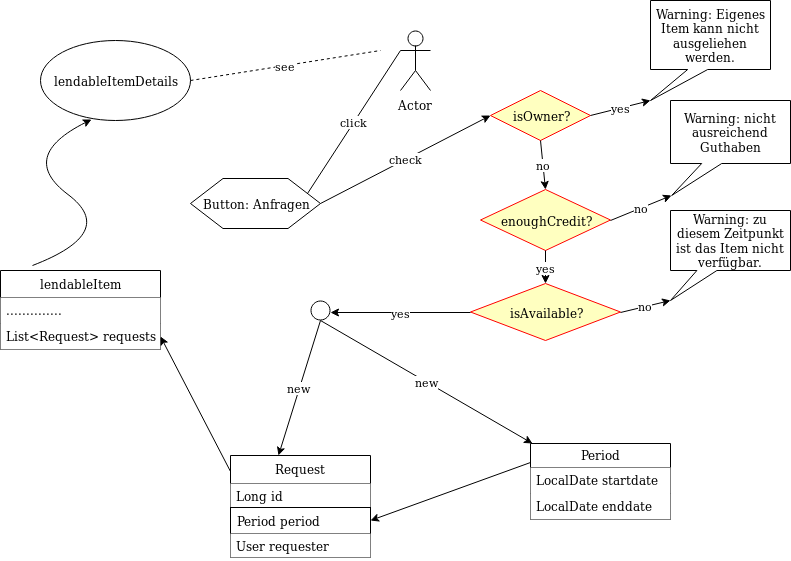

The diagram above was exported from draw.io. Its source (the exported page's mxGraphModel, read from the mxfile embedded in the PNG):
<mxGraphModel dx="786" dy="703" grid="0" gridSize="10" guides="1" tooltips="1" connect="1" arrows="1" fold="1" page="1" pageScale="1" pageWidth="827" pageHeight="1169" math="0" shadow="0">
  <root>
    <mxCell id="0" />
    <mxCell id="1" parent="0" />
    <mxCell id="jKmZ_dWJo4-T4Ow-iJPX-1" value="Actor" style="shape=umlActor;verticalLabelPosition=bottom;labelBackgroundColor=#ffffff;verticalAlign=top;html=1;outlineConnect=0;" vertex="1" parent="1">
      <mxGeometry x="410" y="30" width="30" height="60" as="geometry" />
    </mxCell>
    <mxCell id="jKmZ_dWJo4-T4Ow-iJPX-4" value="lendableItemDetails" style="ellipse;whiteSpace=wrap;html=1;" vertex="1" parent="1">
      <mxGeometry x="50" y="40" width="150" height="80" as="geometry" />
    </mxCell>
    <mxCell id="jKmZ_dWJo4-T4Ow-iJPX-7" value="see" style="endArrow=none;dashed=1;html=1;exitX=1;exitY=0.5;exitDx=0;exitDy=0;" edge="1" parent="1" source="jKmZ_dWJo4-T4Ow-iJPX-4">
      <mxGeometry width="50" height="50" relative="1" as="geometry">
        <mxPoint x="260" y="110" as="sourcePoint" />
        <mxPoint x="390" y="50" as="targetPoint" />
      </mxGeometry>
    </mxCell>
    <mxCell id="jKmZ_dWJo4-T4Ow-iJPX-8" value="Button: Anfragen" style="shape=hexagon;perimeter=hexagonPerimeter2;whiteSpace=wrap;html=1;" vertex="1" parent="1">
      <mxGeometry x="200" y="178" width="130" height="50" as="geometry" />
    </mxCell>
    <mxCell id="jKmZ_dWJo4-T4Ow-iJPX-9" value="click" style="endArrow=none;html=1;entryX=0;entryY=0.3333333333333333;entryDx=0;entryDy=0;entryPerimeter=0;exitX=1;exitY=0.25;exitDx=0;exitDy=0;" edge="1" parent="1" source="jKmZ_dWJo4-T4Ow-iJPX-8" target="jKmZ_dWJo4-T4Ow-iJPX-1">
      <mxGeometry width="50" height="50" relative="1" as="geometry">
        <mxPoint x="330" y="120" as="sourcePoint" />
        <mxPoint x="380" y="70" as="targetPoint" />
      </mxGeometry>
    </mxCell>
    <mxCell id="jKmZ_dWJo4-T4Ow-iJPX-10" value="Request" style="swimlane;fontStyle=0;childLayout=stackLayout;horizontal=1;startSize=28;fillColor=#ffffff;horizontalStack=0;resizeParent=1;resizeParentMax=0;resizeLast=0;collapsible=1;marginBottom=0;strokeColor=#000000;" vertex="1" parent="1">
      <mxGeometry x="240" y="455" width="140" height="102" as="geometry" />
    </mxCell>
    <mxCell id="jKmZ_dWJo4-T4Ow-iJPX-11" value="Long id" style="text;strokeColor=none;fillColor=#ffffff;align=left;verticalAlign=top;spacingLeft=4;spacingRight=4;overflow=hidden;rotatable=0;points=[[0,0.5],[1,0.5]];portConstraint=eastwest;" vertex="1" parent="jKmZ_dWJo4-T4Ow-iJPX-10">
      <mxGeometry y="28" width="140" height="24" as="geometry" />
    </mxCell>
    <mxCell id="jKmZ_dWJo4-T4Ow-iJPX-12" value="Period period" style="text;strokeColor=#000000;fillColor=#ffffff;align=left;verticalAlign=top;spacingLeft=4;spacingRight=4;overflow=hidden;rotatable=0;points=[[0,0.5],[1,0.5]];portConstraint=eastwest;" vertex="1" parent="jKmZ_dWJo4-T4Ow-iJPX-10">
      <mxGeometry y="52" width="140" height="26" as="geometry" />
    </mxCell>
    <mxCell id="jKmZ_dWJo4-T4Ow-iJPX-13" value="User requester" style="text;strokeColor=none;fillColor=#ffffff;align=left;verticalAlign=top;spacingLeft=4;spacingRight=4;overflow=hidden;rotatable=0;points=[[0,0.5],[1,0.5]];portConstraint=eastwest;" vertex="1" parent="jKmZ_dWJo4-T4Ow-iJPX-10">
      <mxGeometry y="78" width="140" height="24" as="geometry" />
    </mxCell>
    <mxCell id="jKmZ_dWJo4-T4Ow-iJPX-14" value="new" style="endArrow=classic;html=1;entryX=0.343;entryY=0;entryDx=0;entryDy=0;entryPerimeter=0;" edge="1" parent="1" target="jKmZ_dWJo4-T4Ow-iJPX-10">
      <mxGeometry width="50" height="50" relative="1" as="geometry">
        <mxPoint x="330" y="320" as="sourcePoint" />
        <mxPoint x="360" y="150" as="targetPoint" />
      </mxGeometry>
    </mxCell>
    <mxCell id="jKmZ_dWJo4-T4Ow-iJPX-19" value="Period" style="swimlane;fontStyle=0;childLayout=stackLayout;horizontal=1;startSize=24;fillColor=#ffffff;horizontalStack=0;resizeParent=1;resizeParentMax=0;resizeLast=0;collapsible=1;marginBottom=0;strokeColor=#000000;" vertex="1" parent="1">
      <mxGeometry x="540" y="443" width="140" height="76" as="geometry" />
    </mxCell>
    <mxCell id="jKmZ_dWJo4-T4Ow-iJPX-21" value="LocalDate startdate" style="text;strokeColor=none;fillColor=#ffffff;align=left;verticalAlign=top;spacingLeft=4;spacingRight=4;overflow=hidden;rotatable=0;points=[[0,0.5],[1,0.5]];portConstraint=eastwest;" vertex="1" parent="jKmZ_dWJo4-T4Ow-iJPX-19">
      <mxGeometry y="24" width="140" height="26" as="geometry" />
    </mxCell>
    <mxCell id="jKmZ_dWJo4-T4Ow-iJPX-22" value="LocalDate enddate" style="text;strokeColor=none;fillColor=#ffffff;align=left;verticalAlign=top;spacingLeft=4;spacingRight=4;overflow=hidden;rotatable=0;points=[[0,0.5],[1,0.5]];portConstraint=eastwest;" vertex="1" parent="jKmZ_dWJo4-T4Ow-iJPX-19">
      <mxGeometry y="50" width="140" height="26" as="geometry" />
    </mxCell>
    <mxCell id="jKmZ_dWJo4-T4Ow-iJPX-24" value="new" style="endArrow=classic;html=1;entryX=0.014;entryY=0;entryDx=0;entryDy=0;entryPerimeter=0;" edge="1" parent="1" target="jKmZ_dWJo4-T4Ow-iJPX-19">
      <mxGeometry width="50" height="50" relative="1" as="geometry">
        <mxPoint x="330" y="320" as="sourcePoint" />
        <mxPoint x="330" y="170" as="targetPoint" />
      </mxGeometry>
    </mxCell>
    <mxCell id="jKmZ_dWJo4-T4Ow-iJPX-25" value="" style="endArrow=classic;html=1;exitX=0;exitY=0.25;exitDx=0;exitDy=0;entryX=1;entryY=0.5;entryDx=0;entryDy=0;" edge="1" parent="1" source="jKmZ_dWJo4-T4Ow-iJPX-19" target="jKmZ_dWJo4-T4Ow-iJPX-12">
      <mxGeometry width="50" height="50" relative="1" as="geometry">
        <mxPoint x="270" y="270" as="sourcePoint" />
        <mxPoint x="320" y="220" as="targetPoint" />
      </mxGeometry>
    </mxCell>
    <mxCell id="jKmZ_dWJo4-T4Ow-iJPX-26" value="lendableItem" style="swimlane;fontStyle=0;childLayout=stackLayout;horizontal=1;startSize=27;fillColor=#ffffff;horizontalStack=0;resizeParent=1;resizeParentMax=0;resizeLast=0;collapsible=1;marginBottom=0;strokeColor=#000000;" vertex="1" parent="1">
      <mxGeometry x="10" y="270" width="160" height="79" as="geometry" />
    </mxCell>
    <mxCell id="jKmZ_dWJo4-T4Ow-iJPX-27" value=".............." style="text;strokeColor=none;fillColor=#ffffff;align=left;verticalAlign=top;spacingLeft=4;spacingRight=4;overflow=hidden;rotatable=0;points=[[0,0.5],[1,0.5]];portConstraint=eastwest;" vertex="1" parent="jKmZ_dWJo4-T4Ow-iJPX-26">
      <mxGeometry y="27" width="160" height="26" as="geometry" />
    </mxCell>
    <mxCell id="jKmZ_dWJo4-T4Ow-iJPX-28" value="List&lt;Request&gt; requests" style="text;strokeColor=none;fillColor=#ffffff;align=left;verticalAlign=top;spacingLeft=4;spacingRight=4;overflow=hidden;rotatable=0;points=[[0,0.5],[1,0.5]];portConstraint=eastwest;" vertex="1" parent="jKmZ_dWJo4-T4Ow-iJPX-26">
      <mxGeometry y="53" width="160" height="26" as="geometry" />
    </mxCell>
    <mxCell id="jKmZ_dWJo4-T4Ow-iJPX-30" value="" style="endArrow=classic;html=1;exitX=0;exitY=0.157;exitDx=0;exitDy=0;exitPerimeter=0;entryX=1;entryY=0.5;entryDx=0;entryDy=0;" edge="1" parent="1" source="jKmZ_dWJo4-T4Ow-iJPX-10" target="jKmZ_dWJo4-T4Ow-iJPX-28">
      <mxGeometry width="50" height="50" relative="1" as="geometry">
        <mxPoint x="460" y="250" as="sourcePoint" />
        <mxPoint x="510" y="200" as="targetPoint" />
      </mxGeometry>
    </mxCell>
    <mxCell id="jKmZ_dWJo4-T4Ow-iJPX-40" value="isOwner?" style="rhombus;whiteSpace=wrap;html=1;fillColor=#ffffc0;strokeColor=#ff0000;" vertex="1" parent="1">
      <mxGeometry x="500" y="90" width="100" height="50" as="geometry" />
    </mxCell>
    <mxCell id="jKmZ_dWJo4-T4Ow-iJPX-46" value="no" style="endArrow=classic;html=1;exitX=0.5;exitY=1;exitDx=0;exitDy=0;entryX=0.5;entryY=0;entryDx=0;entryDy=0;" edge="1" parent="1" source="jKmZ_dWJo4-T4Ow-iJPX-40" target="jKmZ_dWJo4-T4Ow-iJPX-54">
      <mxGeometry width="50" height="50" relative="1" as="geometry">
        <mxPoint x="470" y="190" as="sourcePoint" />
        <mxPoint x="550" y="170" as="targetPoint" />
      </mxGeometry>
    </mxCell>
    <mxCell id="jKmZ_dWJo4-T4Ow-iJPX-47" value="yes" style="endArrow=classic;html=1;exitX=1;exitY=0.5;exitDx=0;exitDy=0;entryX=0;entryY=0;entryDx=0;entryDy=100;entryPerimeter=0;" edge="1" parent="1" source="jKmZ_dWJo4-T4Ow-iJPX-40" target="jKmZ_dWJo4-T4Ow-iJPX-50">
      <mxGeometry width="50" height="50" relative="1" as="geometry">
        <mxPoint x="640" y="130" as="sourcePoint" />
        <mxPoint x="650" y="85" as="targetPoint" />
      </mxGeometry>
    </mxCell>
    <mxCell id="jKmZ_dWJo4-T4Ow-iJPX-50" value="Warning: Eigenes Item kann nicht ausgeliehen werden." style="shape=callout;whiteSpace=wrap;html=1;perimeter=calloutPerimeter;position2=0;size=31;position=0.31;" vertex="1" parent="1">
      <mxGeometry x="660" width="120" height="100" as="geometry" />
    </mxCell>
    <mxCell id="jKmZ_dWJo4-T4Ow-iJPX-54" value="enoughCredit?" style="rhombus;whiteSpace=wrap;html=1;fillColor=#ffffc0;strokeColor=#ff0000;" vertex="1" parent="1">
      <mxGeometry x="490" y="189" width="130" height="61" as="geometry" />
    </mxCell>
    <mxCell id="jKmZ_dWJo4-T4Ow-iJPX-59" value="isAvailable?" style="rhombus;whiteSpace=wrap;html=1;fillColor=#ffffc0;strokeColor=#ff0000;" vertex="1" parent="1">
      <mxGeometry x="480" y="283" width="150" height="57" as="geometry" />
    </mxCell>
    <mxCell id="jKmZ_dWJo4-T4Ow-iJPX-62" value="yes" style="endArrow=classic;html=1;entryX=0.5;entryY=0;entryDx=0;entryDy=0;exitX=0.5;exitY=1;exitDx=0;exitDy=0;" edge="1" parent="1" source="jKmZ_dWJo4-T4Ow-iJPX-54" target="jKmZ_dWJo4-T4Ow-iJPX-59">
      <mxGeometry width="50" height="50" relative="1" as="geometry">
        <mxPoint x="530" y="290" as="sourcePoint" />
        <mxPoint x="580" y="240" as="targetPoint" />
      </mxGeometry>
    </mxCell>
    <mxCell id="jKmZ_dWJo4-T4Ow-iJPX-63" value="yes" style="endArrow=classic;html=1;exitX=0;exitY=0.5;exitDx=0;exitDy=0;" edge="1" parent="1" source="jKmZ_dWJo4-T4Ow-iJPX-59">
      <mxGeometry width="50" height="50" relative="1" as="geometry">
        <mxPoint x="380" y="300" as="sourcePoint" />
        <mxPoint x="340" y="312" as="targetPoint" />
      </mxGeometry>
    </mxCell>
    <mxCell id="jKmZ_dWJo4-T4Ow-iJPX-64" value="no" style="endArrow=classic;html=1;exitX=1;exitY=0.5;exitDx=0;exitDy=0;entryX=0;entryY=0;entryDx=1.2;entryDy=95;entryPerimeter=0;" edge="1" parent="1" source="jKmZ_dWJo4-T4Ow-iJPX-54" target="jKmZ_dWJo4-T4Ow-iJPX-65">
      <mxGeometry width="50" height="50" relative="1" as="geometry">
        <mxPoint x="630" y="240" as="sourcePoint" />
        <mxPoint x="670" y="210" as="targetPoint" />
      </mxGeometry>
    </mxCell>
    <mxCell id="jKmZ_dWJo4-T4Ow-iJPX-65" value="Warning: nicht ausreichend Guthaben" style="shape=callout;whiteSpace=wrap;html=1;perimeter=calloutPerimeter;size=32;position=0.26;position2=0.01;" vertex="1" parent="1">
      <mxGeometry x="680" y="100" width="120" height="95" as="geometry" />
    </mxCell>
    <mxCell id="jKmZ_dWJo4-T4Ow-iJPX-66" value="Warning: zu diesem Zeitpunkt ist das Item nicht verfügbar." style="shape=callout;whiteSpace=wrap;html=1;perimeter=calloutPerimeter;size=30;position=0.22;position2=0;" vertex="1" parent="1">
      <mxGeometry x="680" y="210" width="120" height="90" as="geometry" />
    </mxCell>
    <mxCell id="jKmZ_dWJo4-T4Ow-iJPX-67" value="no" style="endArrow=classic;html=1;exitX=1;exitY=0.5;exitDx=0;exitDy=0;" edge="1" parent="1" source="jKmZ_dWJo4-T4Ow-iJPX-59">
      <mxGeometry width="50" height="50" relative="1" as="geometry">
        <mxPoint x="630" y="330" as="sourcePoint" />
        <mxPoint x="680" y="300" as="targetPoint" />
      </mxGeometry>
    </mxCell>
    <mxCell id="jKmZ_dWJo4-T4Ow-iJPX-68" value="" style="ellipse;whiteSpace=wrap;html=1;aspect=fixed;" vertex="1" parent="1">
      <mxGeometry x="320.5" y="300" width="19" height="19" as="geometry" />
    </mxCell>
    <mxCell id="jKmZ_dWJo4-T4Ow-iJPX-69" value="check" style="endArrow=classic;html=1;exitX=1;exitY=0.5;exitDx=0;exitDy=0;entryX=0;entryY=0.5;entryDx=0;entryDy=0;" edge="1" parent="1" source="jKmZ_dWJo4-T4Ow-iJPX-8" target="jKmZ_dWJo4-T4Ow-iJPX-40">
      <mxGeometry width="50" height="50" relative="1" as="geometry">
        <mxPoint x="400" y="180" as="sourcePoint" />
        <mxPoint x="450" y="130" as="targetPoint" />
      </mxGeometry>
    </mxCell>
    <mxCell id="jKmZ_dWJo4-T4Ow-iJPX-70" value="" style="curved=1;endArrow=classic;html=1;entryX=0.34;entryY=0.988;entryDx=0;entryDy=0;entryPerimeter=0;" edge="1" parent="1" target="jKmZ_dWJo4-T4Ow-iJPX-4">
      <mxGeometry width="50" height="50" relative="1" as="geometry">
        <mxPoint x="42" y="265" as="sourcePoint" />
        <mxPoint x="113" y="119" as="targetPoint" />
        <Array as="points">
          <mxPoint x="128" y="232" />
          <mxPoint x="27" y="156" />
        </Array>
      </mxGeometry>
    </mxCell>
  </root>
</mxGraphModel>